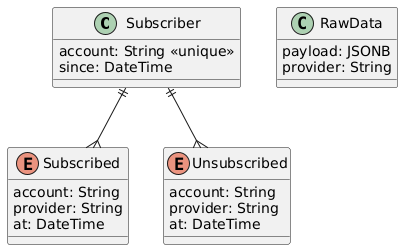

The diagram above was rendered by PlantUML. Its source (embedded in the PNG):
@startuml
class Subscriber {
  account: String <<unique>>
  since: DateTime
}

class RawData {
  payload: JSONB
  provider: String
}

enum Subscribed {
  account: String
  provider: String
  at: DateTime
}

enum Unsubscribed {
  account: String
  provider: String
  at: DateTime
}

Subscriber ||--{ Subscribed
Subscriber ||--{ Unsubscribed
@enduml